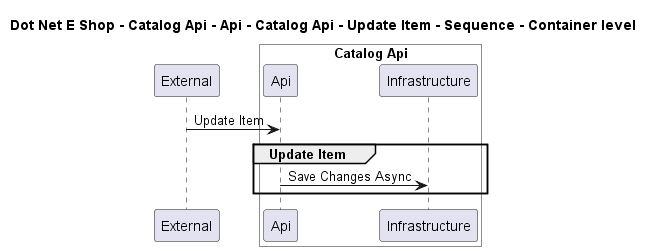

The diagram above was rendered by PlantUML. Its source (embedded in the PNG):
@startuml

title Dot Net E Shop - Catalog Api - Api - Catalog Api - Update Item - Sequence - Container level

participant "External" as C4InterFlow.SoftwareSystems.ExternalSystem

box "Catalog Api" #White
    participant "Api" as DotNetEShop.SoftwareSystems.CatalogApi.Containers.Api
    participant "Infrastructure" as DotNetEShop.SoftwareSystems.CatalogApi.Containers.Infrastructure
end box


C4InterFlow.SoftwareSystems.ExternalSystem -> DotNetEShop.SoftwareSystems.CatalogApi.Containers.Api : Update Item
group Update Item
DotNetEShop.SoftwareSystems.CatalogApi.Containers.Api -> DotNetEShop.SoftwareSystems.CatalogApi.Containers.Infrastructure : Save Changes Async
end


@enduml